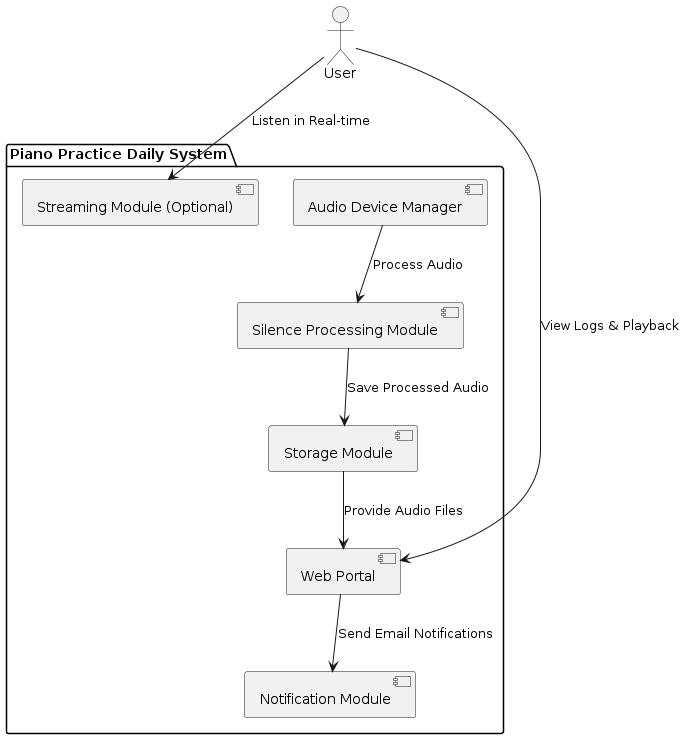

The diagram above was rendered by PlantUML. Its source (embedded in the PNG):
@startuml

actor User
package "Piano Practice Daily System" {
    component "Audio Device Manager" as AudioDeviceManager
    component "Silence Processing Module" as SilenceProcessing
    component "Storage Module" as Storage
    component "Web Portal" as WebPortal
    component "Notification Module" as Notification
    component "Streaming Module (Optional)" as Streaming
}

User --> WebPortal : View Logs & Playback
User --> Streaming : Listen in Real-time
AudioDeviceManager --> SilenceProcessing : Process Audio
SilenceProcessing --> Storage : Save Processed Audio
Storage --> WebPortal : Provide Audio Files
WebPortal --> Notification : Send Email Notifications
@enduml